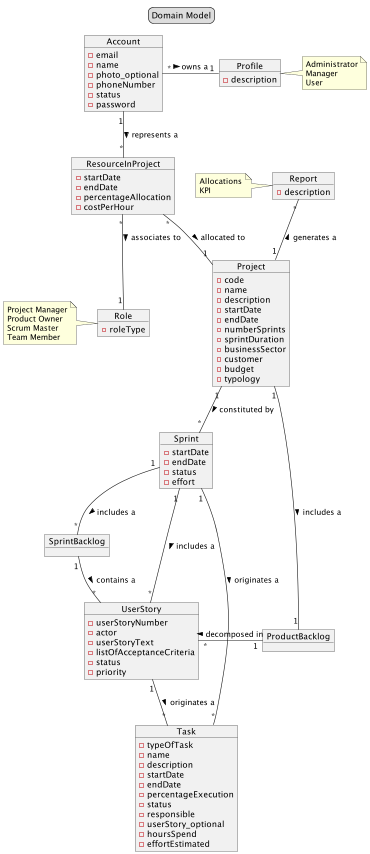

The diagram above was rendered by PlantUML. Its source (embedded in the PNG):
@startuml
/'Domain Model'/

/'title'/

legend top
Domain Model
end legend

/'Class'/

Object "Profile" as Profile {
-description
}

Object "Account" as Account {
-email
-name
-photo_optional
-phoneNumber
-status
-password
}

Object "Project" as Project {
-code
-name
-description
-startDate
-endDate
-numberSprints
-sprintDuration
-businessSector
-customer
-budget
-typology
}

Object "Report" as Report {
-description
}

Object "ProductBacklog" as ProductBacklog {
}

Object "ResourceInProject" as ResourceInProject {
-startDate
-endDate
-percentageAllocation
-costPerHour
}

Object "Role" as Role{
-roleType
}

Object "Sprint" as Sprint {
-startDate
-endDate
-status
-effort
}

Object "SprintBacklog" as SprintBacklog {
}

Object "Task" as Task {
-typeOfTask
-name
-description
-startDate
-endDate
-percentageExecution
-status
-responsible
-userStory_optional
-hoursSpend
-effortEstimated
}

Object "UserStory" as UserStory {
-userStoryNumber
-actor
-userStoryText
-listOfAcceptanceCriteria
-status
-priority
}

/'Directions'/

Sprint "1" -- "*" UserStory : includes a >
Project "1" -- "*" Sprint : constituted by >
ResourceInProject "*" -- "1" Role : associates to >
ResourceInProject "*" -- "1" Project : allocated to >
Report "*" -- "1" Project : generates a  <
Project "1" -- "1" "ProductBacklog" : includes a >
UserStory "*" - "1" ProductBacklog : decomposed in <
UserStory "1" -- "*" Task : originates a  >
Sprint "1" -- "*" Task : originates a  >
Sprint "1" -- "*" SprintBacklog : includes a  >
SprintBacklog "1" -- "*" UserStory : contains a  >
Account "1" -- "*" ResourceInProject : represents a >
Account "*" - "1" Profile :owns a >

/'notas'/

note right of Profile
    Administrator
    Manager
    User
end note

note left of Report
    Allocations
    KPI
end note

note left of Role
    Project Manager
    Product Owner
    Scrum Master
    Team Member
end note

@enduml